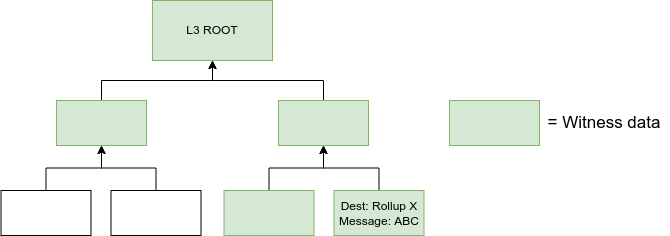

The diagram above was exported from draw.io. Its source (the exported page's mxGraphModel, read from the mxfile embedded in the PNG):
<mxGraphModel dx="1422" dy="712" grid="1" gridSize="10" guides="1" tooltips="1" connect="1" arrows="1" fold="1" page="1" pageScale="1" pageWidth="827" pageHeight="1169" math="0" shadow="0">
  <root>
    <mxCell id="0" />
    <mxCell id="1" parent="0" />
    <mxCell id="UlnK3OdRx4udQuMXLXpJ-1" value="L3 ROOT" style="rounded=0;whiteSpace=wrap;html=1;fillColor=#d5e8d4;strokeColor=#82b366;" vertex="1" parent="1">
      <mxGeometry x="193" y="120" width="120" height="60" as="geometry" />
    </mxCell>
    <mxCell id="UlnK3OdRx4udQuMXLXpJ-8" style="edgeStyle=orthogonalEdgeStyle;rounded=0;orthogonalLoop=1;jettySize=auto;html=1;entryX=0.5;entryY=1;entryDx=0;entryDy=0;exitX=0.5;exitY=0;exitDx=0;exitDy=0;" edge="1" parent="1" source="UlnK3OdRx4udQuMXLXpJ-2" target="UlnK3OdRx4udQuMXLXpJ-1">
      <mxGeometry relative="1" as="geometry" />
    </mxCell>
    <mxCell id="UlnK3OdRx4udQuMXLXpJ-2" value="" style="rounded=0;whiteSpace=wrap;html=1;fillColor=#d5e8d4;strokeColor=#82b366;" vertex="1" parent="1">
      <mxGeometry x="97" y="220" width="90" height="45" as="geometry" />
    </mxCell>
    <mxCell id="UlnK3OdRx4udQuMXLXpJ-9" style="edgeStyle=orthogonalEdgeStyle;rounded=0;orthogonalLoop=1;jettySize=auto;html=1;entryX=0.5;entryY=1;entryDx=0;entryDy=0;exitX=0.5;exitY=0;exitDx=0;exitDy=0;" edge="1" parent="1" source="UlnK3OdRx4udQuMXLXpJ-3" target="UlnK3OdRx4udQuMXLXpJ-1">
      <mxGeometry relative="1" as="geometry" />
    </mxCell>
    <mxCell id="UlnK3OdRx4udQuMXLXpJ-3" value="" style="rounded=0;whiteSpace=wrap;html=1;fillColor=#d5e8d4;strokeColor=#82b366;" vertex="1" parent="1">
      <mxGeometry x="319" y="220" width="90" height="45" as="geometry" />
    </mxCell>
    <mxCell id="UlnK3OdRx4udQuMXLXpJ-18" style="edgeStyle=orthogonalEdgeStyle;rounded=0;orthogonalLoop=1;jettySize=auto;html=1;entryX=0.5;entryY=1;entryDx=0;entryDy=0;" edge="1" parent="1" source="UlnK3OdRx4udQuMXLXpJ-11" target="UlnK3OdRx4udQuMXLXpJ-3">
      <mxGeometry relative="1" as="geometry" />
    </mxCell>
    <mxCell id="UlnK3OdRx4udQuMXLXpJ-11" value="Dest: Rollup X&lt;br&gt;Message: ABC" style="rounded=0;whiteSpace=wrap;html=1;fillColor=#d5e8d4;strokeColor=#82b366;" vertex="1" parent="1">
      <mxGeometry x="374.5" y="310" width="90" height="45" as="geometry" />
    </mxCell>
    <mxCell id="UlnK3OdRx4udQuMXLXpJ-17" style="edgeStyle=orthogonalEdgeStyle;rounded=0;orthogonalLoop=1;jettySize=auto;html=1;entryX=0.5;entryY=1;entryDx=0;entryDy=0;" edge="1" parent="1" source="UlnK3OdRx4udQuMXLXpJ-14" target="UlnK3OdRx4udQuMXLXpJ-3">
      <mxGeometry relative="1" as="geometry" />
    </mxCell>
    <mxCell id="UlnK3OdRx4udQuMXLXpJ-14" value="" style="rounded=0;whiteSpace=wrap;html=1;fillColor=#d5e8d4;strokeColor=#82b366;" vertex="1" parent="1">
      <mxGeometry x="264.5" y="310" width="90" height="45" as="geometry" />
    </mxCell>
    <mxCell id="UlnK3OdRx4udQuMXLXpJ-21" style="edgeStyle=orthogonalEdgeStyle;rounded=0;orthogonalLoop=1;jettySize=auto;html=1;entryX=0.5;entryY=1;entryDx=0;entryDy=0;" edge="1" parent="1" source="UlnK3OdRx4udQuMXLXpJ-22" target="UlnK3OdRx4udQuMXLXpJ-2">
      <mxGeometry relative="1" as="geometry">
        <mxPoint x="135" y="265" as="targetPoint" />
      </mxGeometry>
    </mxCell>
    <mxCell id="UlnK3OdRx4udQuMXLXpJ-22" value="" style="rounded=0;whiteSpace=wrap;html=1;" vertex="1" parent="1">
      <mxGeometry x="151.5" y="310" width="90" height="45" as="geometry" />
    </mxCell>
    <mxCell id="UlnK3OdRx4udQuMXLXpJ-23" style="edgeStyle=orthogonalEdgeStyle;rounded=0;orthogonalLoop=1;jettySize=auto;html=1;entryX=0.5;entryY=1;entryDx=0;entryDy=0;" edge="1" parent="1" source="UlnK3OdRx4udQuMXLXpJ-24" target="UlnK3OdRx4udQuMXLXpJ-2">
      <mxGeometry relative="1" as="geometry">
        <mxPoint x="135" y="265" as="targetPoint" />
      </mxGeometry>
    </mxCell>
    <mxCell id="UlnK3OdRx4udQuMXLXpJ-24" value="" style="rounded=0;whiteSpace=wrap;html=1;" vertex="1" parent="1">
      <mxGeometry x="41.5" y="310" width="90" height="45" as="geometry" />
    </mxCell>
    <mxCell id="UlnK3OdRx4udQuMXLXpJ-26" value="" style="rounded=0;whiteSpace=wrap;html=1;fillColor=#d5e8d4;strokeColor=#82b366;" vertex="1" parent="1">
      <mxGeometry x="490" y="220" width="90" height="45" as="geometry" />
    </mxCell>
    <mxCell id="UlnK3OdRx4udQuMXLXpJ-27" value="&lt;font style=&quot;font-size: 17px;&quot;&gt;= Witness data&lt;/font&gt;" style="text;html=1;strokeColor=none;fillColor=none;align=center;verticalAlign=middle;whiteSpace=wrap;rounded=0;" vertex="1" parent="1">
      <mxGeometry x="580" y="223.75" width="130" height="37.5" as="geometry" />
    </mxCell>
  </root>
</mxGraphModel>